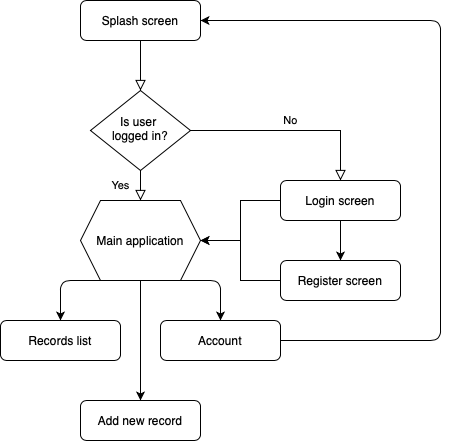

The diagram above was exported from draw.io. Its source (the exported page's mxGraphModel, read from the mxfile embedded in the PNG):
<mxGraphModel dx="1113" dy="759" grid="1" gridSize="10" guides="1" tooltips="1" connect="1" arrows="1" fold="1" page="1" pageScale="1" pageWidth="600" pageHeight="600" math="0" shadow="0">
  <root>
    <mxCell id="WIyWlLk6GJQsqaUBKTNV-0" />
    <mxCell id="WIyWlLk6GJQsqaUBKTNV-1" parent="WIyWlLk6GJQsqaUBKTNV-0" />
    <mxCell id="WIyWlLk6GJQsqaUBKTNV-2" value="" style="rounded=0;html=1;jettySize=auto;orthogonalLoop=1;fontSize=11;endArrow=block;endFill=0;endSize=8;strokeWidth=1;shadow=0;labelBackgroundColor=none;edgeStyle=orthogonalEdgeStyle;" parent="WIyWlLk6GJQsqaUBKTNV-1" source="WIyWlLk6GJQsqaUBKTNV-3" target="WIyWlLk6GJQsqaUBKTNV-6" edge="1">
      <mxGeometry relative="1" as="geometry" />
    </mxCell>
    <mxCell id="WIyWlLk6GJQsqaUBKTNV-3" value="Splash screen" style="rounded=1;whiteSpace=wrap;html=1;fontSize=12;glass=0;strokeWidth=1;shadow=0;" parent="WIyWlLk6GJQsqaUBKTNV-1" vertex="1">
      <mxGeometry x="160" y="80" width="120" height="40" as="geometry" />
    </mxCell>
    <mxCell id="WIyWlLk6GJQsqaUBKTNV-4" value="Yes" style="rounded=0;html=1;jettySize=auto;orthogonalLoop=1;fontSize=11;endArrow=block;endFill=0;endSize=8;strokeWidth=1;shadow=0;labelBackgroundColor=none;edgeStyle=orthogonalEdgeStyle;entryX=0.5;entryY=0;entryDx=0;entryDy=0;" parent="WIyWlLk6GJQsqaUBKTNV-1" source="WIyWlLk6GJQsqaUBKTNV-6" target="v1oeLzOwAEucibp82qiY-9" edge="1">
      <mxGeometry y="20" relative="1" as="geometry">
        <mxPoint as="offset" />
        <mxPoint x="220" y="300" as="targetPoint" />
      </mxGeometry>
    </mxCell>
    <mxCell id="WIyWlLk6GJQsqaUBKTNV-5" value="No" style="edgeStyle=orthogonalEdgeStyle;rounded=0;html=1;jettySize=auto;orthogonalLoop=1;fontSize=11;endArrow=block;endFill=0;endSize=8;strokeWidth=1;shadow=0;labelBackgroundColor=none;" parent="WIyWlLk6GJQsqaUBKTNV-1" source="WIyWlLk6GJQsqaUBKTNV-6" target="WIyWlLk6GJQsqaUBKTNV-7" edge="1">
      <mxGeometry y="10" relative="1" as="geometry">
        <mxPoint as="offset" />
      </mxGeometry>
    </mxCell>
    <mxCell id="WIyWlLk6GJQsqaUBKTNV-6" value="Is user &lt;br&gt;logged in?" style="rhombus;whiteSpace=wrap;html=1;shadow=0;fontFamily=Helvetica;fontSize=12;align=center;strokeWidth=1;spacing=6;spacingTop=-4;" parent="WIyWlLk6GJQsqaUBKTNV-1" vertex="1">
      <mxGeometry x="170" y="170" width="100" height="80" as="geometry" />
    </mxCell>
    <mxCell id="v1oeLzOwAEucibp82qiY-2" value="" style="edgeStyle=orthogonalEdgeStyle;rounded=0;orthogonalLoop=1;jettySize=auto;html=1;" edge="1" parent="WIyWlLk6GJQsqaUBKTNV-1" source="WIyWlLk6GJQsqaUBKTNV-7" target="v1oeLzOwAEucibp82qiY-1">
      <mxGeometry relative="1" as="geometry" />
    </mxCell>
    <mxCell id="v1oeLzOwAEucibp82qiY-11" value="" style="edgeStyle=orthogonalEdgeStyle;rounded=0;orthogonalLoop=1;jettySize=auto;html=1;" edge="1" parent="WIyWlLk6GJQsqaUBKTNV-1" source="WIyWlLk6GJQsqaUBKTNV-7" target="v1oeLzOwAEucibp82qiY-9">
      <mxGeometry relative="1" as="geometry" />
    </mxCell>
    <mxCell id="WIyWlLk6GJQsqaUBKTNV-7" value="Login screen" style="rounded=1;whiteSpace=wrap;html=1;fontSize=12;glass=0;strokeWidth=1;shadow=0;" parent="WIyWlLk6GJQsqaUBKTNV-1" vertex="1">
      <mxGeometry x="360" y="260" width="120" height="40" as="geometry" />
    </mxCell>
    <mxCell id="v1oeLzOwAEucibp82qiY-10" value="" style="edgeStyle=orthogonalEdgeStyle;rounded=0;orthogonalLoop=1;jettySize=auto;html=1;" edge="1" parent="WIyWlLk6GJQsqaUBKTNV-1" source="v1oeLzOwAEucibp82qiY-1" target="v1oeLzOwAEucibp82qiY-9">
      <mxGeometry relative="1" as="geometry" />
    </mxCell>
    <mxCell id="v1oeLzOwAEucibp82qiY-1" value="Register screen" style="rounded=1;whiteSpace=wrap;html=1;fontSize=12;glass=0;strokeWidth=1;shadow=0;" vertex="1" parent="WIyWlLk6GJQsqaUBKTNV-1">
      <mxGeometry x="360" y="340" width="120" height="40" as="geometry" />
    </mxCell>
    <mxCell id="v1oeLzOwAEucibp82qiY-6" value="Records list" style="rounded=1;whiteSpace=wrap;html=1;fontSize=12;glass=0;strokeWidth=1;shadow=0;" vertex="1" parent="WIyWlLk6GJQsqaUBKTNV-1">
      <mxGeometry x="80" y="400" width="120" height="40" as="geometry" />
    </mxCell>
    <mxCell id="v1oeLzOwAEucibp82qiY-7" value="Add new record" style="rounded=1;whiteSpace=wrap;html=1;fontSize=12;glass=0;strokeWidth=1;shadow=0;" vertex="1" parent="WIyWlLk6GJQsqaUBKTNV-1">
      <mxGeometry x="160" y="480" width="120" height="40" as="geometry" />
    </mxCell>
    <mxCell id="v1oeLzOwAEucibp82qiY-8" value="Account" style="rounded=1;whiteSpace=wrap;html=1;fontSize=12;glass=0;strokeWidth=1;shadow=0;" vertex="1" parent="WIyWlLk6GJQsqaUBKTNV-1">
      <mxGeometry x="240" y="400" width="120" height="40" as="geometry" />
    </mxCell>
    <mxCell id="v1oeLzOwAEucibp82qiY-12" value="" style="edgeStyle=orthogonalEdgeStyle;rounded=0;orthogonalLoop=1;jettySize=auto;html=1;" edge="1" parent="WIyWlLk6GJQsqaUBKTNV-1" source="v1oeLzOwAEucibp82qiY-9" target="v1oeLzOwAEucibp82qiY-7">
      <mxGeometry relative="1" as="geometry" />
    </mxCell>
    <mxCell id="v1oeLzOwAEucibp82qiY-9" value="Main application" style="shape=hexagon;perimeter=hexagonPerimeter2;whiteSpace=wrap;html=1;fixedSize=1;" vertex="1" parent="WIyWlLk6GJQsqaUBKTNV-1">
      <mxGeometry x="160" y="280" width="120" height="80" as="geometry" />
    </mxCell>
    <mxCell id="v1oeLzOwAEucibp82qiY-13" value="" style="endArrow=classic;html=1;exitX=0.5;exitY=1;exitDx=0;exitDy=0;entryX=0.5;entryY=0;entryDx=0;entryDy=0;" edge="1" parent="WIyWlLk6GJQsqaUBKTNV-1" source="v1oeLzOwAEucibp82qiY-9" target="v1oeLzOwAEucibp82qiY-6">
      <mxGeometry width="50" height="50" relative="1" as="geometry">
        <mxPoint x="390" y="360" as="sourcePoint" />
        <mxPoint x="440" y="310" as="targetPoint" />
        <Array as="points">
          <mxPoint x="140" y="360" />
        </Array>
      </mxGeometry>
    </mxCell>
    <mxCell id="v1oeLzOwAEucibp82qiY-14" value="" style="endArrow=classic;html=1;exitX=0.5;exitY=1;exitDx=0;exitDy=0;entryX=0.5;entryY=0;entryDx=0;entryDy=0;" edge="1" parent="WIyWlLk6GJQsqaUBKTNV-1" source="v1oeLzOwAEucibp82qiY-9" target="v1oeLzOwAEucibp82qiY-8">
      <mxGeometry width="50" height="50" relative="1" as="geometry">
        <mxPoint x="390" y="360" as="sourcePoint" />
        <mxPoint x="440" y="310" as="targetPoint" />
        <Array as="points">
          <mxPoint x="300" y="360" />
        </Array>
      </mxGeometry>
    </mxCell>
    <mxCell id="v1oeLzOwAEucibp82qiY-15" value="" style="endArrow=classic;html=1;exitX=1;exitY=0.5;exitDx=0;exitDy=0;entryX=1;entryY=0.5;entryDx=0;entryDy=0;" edge="1" parent="WIyWlLk6GJQsqaUBKTNV-1" source="v1oeLzOwAEucibp82qiY-8" target="WIyWlLk6GJQsqaUBKTNV-3">
      <mxGeometry width="50" height="50" relative="1" as="geometry">
        <mxPoint x="390" y="360" as="sourcePoint" />
        <mxPoint x="440" y="310" as="targetPoint" />
        <Array as="points">
          <mxPoint x="520" y="420" />
          <mxPoint x="520" y="100" />
        </Array>
      </mxGeometry>
    </mxCell>
  </root>
</mxGraphModel>